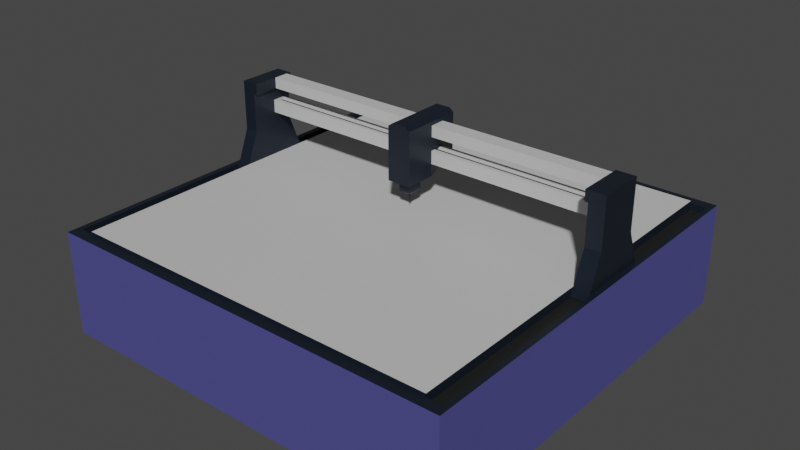 # Source: Cutter.blend  (saved by Blender 2.92.15; exported with 4.5.12 LTS)
import bpy
from mathutils import Matrix  # noqa: F401  (used for matrix-valued properties, if any)

bpy.ops.wm.read_factory_settings(use_empty=True)
scene = bpy.context.scene
scene.name = 'Scene'

# ---- collections
col_collection = bpy.data.collections.new('Collection'); scene.collection.children.link(col_collection)

# ---- materials (node trees are filled in below, after node groups)
mat_base_material = bpy.data.materials.new('Base_material')
mat_base_material.alpha_threshold = 0.0
mat_base_material.use_transparent_shadow = False
mat_base_material.line_color = (0.0, 0.0, 0.0, 1.0)
mat_accent_material = bpy.data.materials.new('Accent_material')
mat_accent_material.use_transparent_shadow = False
mat_mechanical_silver = bpy.data.materials.new('Mechanical_silver')
mat_mechanical_silver.use_transparent_shadow = False
mat_mechanical_black = bpy.data.materials.new('Mechanical_black')
mat_mechanical_black.use_transparent_shadow = False

# ---- material node trees
mat_base_material.use_nodes = True; mat_base_material.node_tree.nodes.clear()
_N = mat_base_material.node_tree.nodes; _L = mat_base_material.node_tree.links
n0 = _N.new('ShaderNodeBsdfPrincipled'); n0.name = 'Principled BSDF'; n0.location = (106, 458)
n0.distribution = 'GGX'
n0.subsurface_method = 'BURLEY'
n0.inputs[0].default_value = (0.01226, 0.01898, 0.03192, 1.0)
n0.inputs[1].default_value = 0.3545
n0.inputs[2].default_value = 0.4
n0.inputs[3].default_value = 1.45
n0.inputs[27].default_value = (0.0, 0.0, 0.0, 1.0)
n0.inputs[28].default_value = 1.0
n1 = _N.new('ShaderNodeOutputMaterial'); n1.name = 'Material Output'; n1.location = (626, 475)
_L.new(n0.outputs[0], n1.inputs[0])
n1.is_active_output = True
mat_accent_material.use_nodes = True; mat_accent_material.node_tree.nodes.clear()
_N = mat_accent_material.node_tree.nodes; _L = mat_accent_material.node_tree.links
n0 = _N.new('ShaderNodeBsdfPrincipled'); n0.name = 'Principled BSDF'; n0.location = (23, 414)
n0.distribution = 'GGX'
n0.subsurface_method = 'BURLEY'
n0.inputs[0].default_value = (0.07223, 0.07238, 0.2658, 1.0)
n0.inputs[3].default_value = 1.45
n0.inputs[27].default_value = (0.0, 0.0, 0.0, 1.0)
n0.inputs[28].default_value = 1.0
n1 = _N.new('ShaderNodeOutputMaterial'); n1.name = 'Material Output'; n1.location = (313, 414)
_L.new(n0.outputs[0], n1.inputs[0])
n1.is_active_output = True
mat_mechanical_silver.use_nodes = True; mat_mechanical_silver.node_tree.nodes.clear()
_N = mat_mechanical_silver.node_tree.nodes; _L = mat_mechanical_silver.node_tree.links
n0 = _N.new('ShaderNodeBsdfPrincipled'); n0.name = 'Principled BSDF'; n0.location = (10, 300)
n0.distribution = 'GGX'
n0.subsurface_method = 'BURLEY'
n0.inputs[0].default_value = (0.5736, 0.5736, 0.5736, 1.0)
n0.inputs[3].default_value = 1.45
n0.inputs[27].default_value = (0.0, 0.0, 0.0, 1.0)
n0.inputs[28].default_value = 1.0
n1 = _N.new('ShaderNodeOutputMaterial'); n1.name = 'Material Output'; n1.location = (300, 300)
_L.new(n0.outputs[0], n1.inputs[0])
n1.is_active_output = True
mat_mechanical_black.use_nodes = True; mat_mechanical_black.node_tree.nodes.clear()
_N = mat_mechanical_black.node_tree.nodes; _L = mat_mechanical_black.node_tree.links
n0 = _N.new('ShaderNodeBsdfPrincipled'); n0.name = 'Principled BSDF'; n0.location = (10, 300)
n0.distribution = 'GGX'
n0.subsurface_method = 'BURLEY'
n0.inputs[0].default_value = (0.01206, 0.01206, 0.01206, 1.0)
n0.inputs[3].default_value = 1.45
n0.inputs[27].default_value = (0.0, 0.0, 0.0, 1.0)
n0.inputs[28].default_value = 1.0
n1 = _N.new('ShaderNodeOutputMaterial'); n1.name = 'Material Output'; n1.location = (300, 300)
_L.new(n0.outputs[0], n1.inputs[0])
n1.is_active_output = True

# ---- world
world_world = bpy.data.worlds.new('World'); scene.world = world_world
world_world.use_nodes = True; world_world.node_tree.nodes.clear()
_N = world_world.node_tree.nodes; _L = world_world.node_tree.links
n0 = _N.new('ShaderNodeOutputWorld'); n0.name = 'World Output'; n0.location = (300, 300)
n1 = _N.new('ShaderNodeBackground'); n1.name = 'Background'; n1.location = (10, 300)
n1.inputs[0].default_value = (0.05088, 0.05088, 0.05088, 1.0)
_L.new(n1.outputs[0], n0.inputs[0])
n0.is_active_output = True
world_world.color = (0.05088, 0.05088, 0.05088)
world_world.use_sun_shadow = False
world_world.sun_shadow_jitter_overblur = 0.0

# ---- meshes
me_cube = bpy.data.meshes.new('Cube')
me_cube.from_pydata([(2.003, 2.003, 0.0), (2.003, 2.003, -1.0), (2.003, -2.003, 0.0), (2.003, -2.003, -1.0), (-2.003, 2.003, 0.0), (-2.003, 2.003, -1.0), (-2.003, -2.003, 0.0), (-2.003, -2.003, -1.0), (1.802, 2.003, -1.0), (1.802, -2.003, 0.0), (1.802, -2.003, -1.0), (1.802, 2.003, 0.0), (-1.812, 2.003, -1.0), (-1.812, -2.003, 0.0), (-1.812, -2.003, -1.0), (-1.812, 2.003, 0.0), (1.953, -2.003, -1.0), (1.953, 2.003, 0.0), (1.953, 2.003, -1.0), (1.953, -2.003, 0.0), (-1.946, 2.003, -1.0), (-1.946, -2.003, 0.0), (-1.946, -2.003, -1.0), (-1.946, 2.003, 0.0), (-2.003, 1.894, -1.0), (2.003, 1.894, 0.0), (-2.003, 1.894, 0.0), (2.003, 1.894, -1.0), (1.802, 1.894, -1.0), (1.802, 1.894, 0.0), (-1.812, 1.894, -1.0), (-1.812, 1.894, 0.0), (1.953, 1.894, 0.0), (1.953, 1.894, -1.0), (-1.946, 1.894, -1.0), (-1.946, 1.894, 0.0), (-2.003, -1.895, -1.0), (2.003, -1.895, 0.0), (1.802, -1.895, -1.0), (1.802, -1.895, 0.0), (-1.812, -1.895, -1.0), (-1.812, -1.895, 0.0), (1.953, -1.895, 0.0), (1.953, -1.895, -1.0), (-1.946, -1.895, -1.0), (-1.946, -1.895, 0.0), (-2.003, -1.895, 0.0), (2.003, -1.895, -1.0), (-1.946, 1.894, -0.06279), (-1.812, 1.894, -0.06279), (1.802, 1.894, -0.06279), (1.953, 1.894, -0.06279), (1.802, -1.895, -0.06279), (-1.812, -1.895, -0.06279), (1.953, -1.895, -0.06279), (-1.946, -1.895, -0.06279), (1.802, 0.644, -0.05582), (-1.812, 0.644, -0.05582), (1.953, 0.644, -0.05582), (-1.946, 0.644, -0.05582), (1.802, -0.1055, -0.05582), (-1.812, -0.1055, -0.05582), (1.953, -0.1055, -0.05582), (-1.946, -0.1055, -0.05582), (-1.946, 0.4941, 0.3221), (-1.812, 0.4941, 0.3221), (1.802, 0.4941, 0.3221), (1.953, 0.4941, 0.3221), (1.802, 0.04435, 0.3221), (-1.812, 0.04435, 0.3221), (1.953, 0.04435, 0.3221), (-1.946, 0.04435, 0.3221), (-1.946, 0.4941, 0.8035), (-1.812, 0.4941, 0.8035), (1.802, 0.4941, 0.8035), (1.953, 0.4941, 0.8035), (1.802, 0.04435, 0.8035), (-1.812, 0.04435, 0.8035), (1.953, 0.04435, 0.8035), (-1.946, 0.04435, 0.8035), (1.953, 0.4941, 0.6982), (1.953, 0.04435, 0.6982), (1.802, 0.04435, 0.6982), (1.802, 0.4941, 0.6982), (-1.946, 0.4941, 0.6982), (-1.812, 0.4941, 0.6982), (-1.946, 0.04435, 0.6982), (-1.812, 0.04435, 0.6982), (1.769, 0.4941, 0.8035), (1.769, 0.04435, 0.8035), (-1.779, 0.4941, 0.8035), (-1.779, 0.04435, 0.8035), (1.769, 0.04435, 0.6982), (1.769, 0.4941, 0.6982), (-1.779, 0.4941, 0.6982), (-1.779, 0.04435, 0.6982), (1.802, 0.4941, -0.05582), (1.802, 0.2443, -0.05582), (1.953, 0.4941, -0.05582), (1.953, 0.2443, -0.05582), (1.802, 0.4442, 0.3221), (1.802, 0.2943, 0.3221), (1.953, 0.4442, 0.3221), (1.953, 0.2943, 0.3221), (1.802, 0.4442, 0.8035), (1.802, 0.2943, 0.8035), (1.953, 0.4442, 0.8035), (1.953, 0.2943, 0.8035), (1.953, 0.4442, 0.6982), (1.953, 0.2943, 0.6982), (1.802, 0.2943, 0.6982), (1.802, 0.4442, 0.6982), (1.769, 0.4442, 0.8035), (1.769, 0.2943, 0.8035), (1.769, 0.2943, 0.6982), (1.769, 0.4442, 0.6982), (-1.812, 0.4941, -0.05582), (-1.812, 0.2443, -0.05582), (-1.946, 0.4941, -0.05582), (-1.946, 0.2443, -0.05582), (-1.812, 0.4442, 0.3221), (-1.812, 0.2943, 0.3221), (-1.946, 0.4442, 0.3221), (-1.946, 0.2943, 0.3221), (-1.812, 0.4442, 0.8035), (-1.812, 0.2943, 0.8035), (-1.946, 0.4442, 0.8035), (-1.946, 0.2943, 0.8035), (-1.812, 0.4442, 0.6982), (-1.812, 0.2943, 0.6982), (-1.946, 0.2943, 0.6982), (-1.946, 0.4442, 0.6982), (-1.779, 0.4442, 0.8035), (-1.779, 0.2943, 0.8035), (-1.779, 0.4442, 0.6982), (-1.779, 0.2943, 0.6982), (-0.07405, 0.5896, 0.8729), (-0.03953, 0.5423, 0.3348), (-0.07405, -0.01043, 0.8729), (-0.1201, -0.01043, 0.3348), (-1.812, 0.4941, 0.5729), (-1.812, 0.4941, 0.4475), (-1.812, 0.04435, 0.5729), (-1.812, 0.04435, 0.4475), (-1.946, 0.4941, 0.4475), (-1.946, 0.4941, 0.5729), (-1.946, 0.04435, 0.4475), (-1.946, 0.04435, 0.5729), (-1.946, 0.4442, 0.4475), (-1.946, 0.4442, 0.5729), (-1.946, 0.2943, 0.4475), (-1.946, 0.2943, 0.5729), (-1.812, 0.2943, 0.4475), (-1.812, 0.2943, 0.5729), (-1.812, 0.4442, 0.4475), (-1.812, 0.4442, 0.5729), (1.953, 0.04435, 0.5729), (1.953, 0.04435, 0.4475), (1.802, 0.4941, 0.5729), (1.802, 0.4941, 0.4475), (1.953, 0.4941, 0.4475), (1.953, 0.4941, 0.5729), (1.802, 0.04435, 0.4475), (1.802, 0.04435, 0.5729), (1.802, 0.4442, 0.4475), (1.802, 0.4442, 0.5729), (1.802, 0.2943, 0.4475), (1.802, 0.2943, 0.5729), (1.953, 0.2943, 0.4475), (1.953, 0.2943, 0.5729), (1.953, 0.4442, 0.4475), (1.953, 0.4442, 0.5729), (0.1101, -0.01043, 0.3348), (0.06403, -0.01043, 0.8729), (0.02951, 0.5423, 0.3348), (0.06403, 0.5896, 0.8729), (0.1101, 0.2896, 0.3348), (-0.07405, 0.2896, 0.8729), (-0.1201, 0.2896, 0.3348), (0.06403, 0.2896, 0.8729), (0.1101, 0.5896, 0.6944), (0.1101, 0.5896, 0.5744), (-0.1201, 0.5896, 0.6944), (-0.1201, 0.5896, 0.5744), (-0.1201, -0.01043, 0.5744), (-0.1201, -0.01043, 0.6944), (0.1101, -0.01043, 0.6944), (0.1101, -0.01043, 0.5744), (0.1101, 0.2896, 0.6944), (0.1101, 0.2896, 0.5744), (-0.1201, 0.2896, 0.6944), (-0.1201, 0.2896, 0.5744), (-0.1201, -0.01043, 0.8075), (0.1101, 0.5896, 0.8075), (-0.1201, 0.5896, 0.8075), (0.1101, -0.01043, 0.8075), (0.1101, 0.2896, 0.8075), (-0.1201, 0.2896, 0.8075), (0.1101, 0.5896, 0.4387), (-0.1201, 0.5896, 0.4387), (0.1101, -0.01043, 0.4387), (0.1101, 0.2896, 0.4387), (-0.1201, 0.2896, 0.4387), (-0.1201, -0.01043, 0.4387), (-0.07405, 0.4696, 0.8729), (0.06403, 0.4696, 0.8729), (0.1101, 0.455, 0.8075), (-0.1201, 0.455, 0.8075), (0.1101, 0.4546, 0.5744), (0.1101, 0.4546, 0.6944), (-0.1201, 0.4546, 0.5744), (-0.1201, 0.4546, 0.6944), (0.02951, 0.5018, 0.3348), (-0.03953, 0.5018, 0.3348), (-0.1201, 0.4546, 0.4387), (0.1101, 0.4546, 0.4387), (-1.79, 0.4034, 0.5729), (-1.79, 0.335, 0.5729), (1.78, 0.335, 0.5729), (1.78, 0.4034, 0.5729), (-1.794, 0.3998, 0.5479), (-1.794, 0.3314, 0.5479), (1.776, 0.3314, 0.5479), (1.776, 0.3998, 0.5479), (-0.06214, 0.214, 0.6531), (-0.06214, 0.06509, 0.6531), (0.05212, 0.06509, 0.6531), (0.05498, 0.2178, 0.3048), (-0.06214, 0.214, 0.2297), (-0.06214, 0.06509, 0.2297), (0.05212, 0.06509, 0.2297), (0.05212, 0.214, 0.2297), (-0.009665, 0.1456, 0.1832), (-0.009665, 0.1335, 0.1832), (-0.000349, 0.1335, 0.1832), (-0.000349, 0.1456, 0.1832), (-0.009665, 0.1456, 0.1429), (-0.009665, 0.1335, 0.1429), (-0.000349, 0.1335, 0.1429), (-0.000349, 0.1456, 0.1429), (-0.006973, 0.1421, 0.126), (-0.006973, 0.137, 0.126), (-0.00304, 0.137, 0.126), (-0.00304, 0.1421, 0.126), (-0.1201, -0.01043, 0.8402), (0.1101, 0.5896, 0.8402), (-0.1201, 0.5896, 0.8402), (0.1101, -0.01043, 0.8402), (0.1101, 0.2896, 0.8402), (-0.1201, 0.2896, 0.8402), (0.1101, 0.4623, 0.8402), (-0.1201, 0.4623, 0.8402), (-1.812, 1.894, 0.02436), (1.802, 1.894, 0.02436), (1.802, -1.895, 0.02436), (-1.812, -1.895, 0.02436), (-0.065, 0.2178, 0.3048), (-0.065, 0.06137, 0.3048), (0.05498, 0.06137, 0.3048), (0.05212, 0.214, 0.6531)], [], [(45, 46, 6, 21), (22, 21, 6, 7), (24, 26, 4, 5), (43, 47, 3, 16), (47, 37, 2, 3), (18, 17, 0, 1), (12, 15, 11, 8), (40, 38, 10, 14), (16, 19, 9, 10), (42, 39, 9, 19), (44, 40, 14, 22), (20, 23, 15, 12), (10, 9, 13, 14), (39, 41, 13, 9), (37, 42, 19, 2), (3, 2, 19, 16), (8, 11, 17, 18), (38, 43, 16, 10), (5, 4, 23, 20), (36, 44, 22, 7), (14, 13, 21, 22), (41, 45, 21, 13), (15, 23, 35, 31), (5, 20, 34, 24), (8, 18, 33, 28), (0, 17, 32, 25), (11, 15, 31, 29), (20, 12, 30, 34), (17, 11, 29, 32), (12, 8, 28, 30), (1, 0, 25, 27), (18, 1, 27, 33), (36, 46, 26, 24), (23, 4, 26, 35), (7, 6, 46, 36), (35, 45, 55, 48), (24, 34, 44, 36), (28, 33, 43, 38), (25, 32, 42, 37), (41, 39, 254, 255), (34, 30, 40, 44), (45, 41, 53, 55), (30, 28, 38, 40), (27, 25, 37, 47), (33, 27, 47, 43), (35, 26, 46, 45), (49, 48, 55, 53), (51, 50, 52, 54), (32, 29, 50, 51), (41, 31, 49, 53), (29, 39, 52, 50), (31, 35, 48, 49), (39, 42, 54, 52), (42, 32, 51, 54), (117, 61, 63, 119), (99, 62, 60, 97), (74, 83, 93, 88), (108, 80, 75, 106), (58, 56, 66, 67), (63, 61, 69, 71), (98, 58, 67, 102), (97, 60, 68, 101), (57, 59, 64, 65), (60, 62, 70, 68), (119, 63, 71, 123), (116, 57, 65, 120), (125, 127, 79, 77), (107, 105, 76, 78), (85, 84, 72, 73), (82, 81, 78, 76), (130, 86, 79, 127), (82, 76, 89, 92), (80, 83, 74, 75), (86, 87, 77, 79), (161, 158, 83, 80), (163, 156, 81, 82), (171, 161, 80, 108), (167, 163, 82, 110), (147, 142, 87, 86), (155, 140, 85, 128), (151, 147, 86, 130), (140, 145, 84, 85), (114, 92, 89, 113), (134, 94, 90, 132), (104, 74, 88, 112), (128, 85, 94, 134), (77, 87, 95, 91), (85, 73, 90, 94), (125, 77, 91, 133), (110, 82, 92, 114), (83, 111, 115, 93), (111, 110, 114, 115), (76, 105, 113, 89), (105, 104, 112, 113), (93, 115, 112, 88), (134, 132, 112, 115), (158, 165, 111, 83), (165, 167, 110, 111), (156, 169, 109, 81), (169, 171, 108, 109), (75, 74, 104, 106), (106, 104, 105, 107), (56, 96, 100, 66), (96, 97, 101, 100), (62, 99, 103, 70), (99, 98, 102, 103), (81, 109, 107, 78), (109, 108, 106, 107), (58, 98, 96, 56), (98, 99, 97, 96), (73, 124, 132, 90), (124, 125, 133, 132), (87, 129, 135, 95), (129, 128, 134, 135), (95, 135, 133, 91), (115, 114, 135, 134), (145, 149, 131, 84), (149, 151, 130, 131), (142, 153, 129, 87), (153, 155, 128, 129), (84, 131, 126, 72), (131, 130, 127, 126), (73, 72, 126, 124), (124, 126, 127, 125), (61, 117, 121, 69), (117, 116, 120, 121), (59, 118, 122, 64), (118, 119, 123, 122), (57, 116, 118, 59), (116, 117, 119, 118), (178, 176, 227, 256), (114, 113, 133, 135), (251, 204, 136, 246), (246, 136, 175, 245), (248, 179, 173, 247), (247, 173, 138, 244), (121, 120, 154, 152), (153, 152, 166, 167), (69, 121, 152, 143), (143, 152, 153, 142), (122, 123, 150, 148), (148, 150, 151, 149), (64, 122, 148, 144), (144, 148, 149, 145), (65, 64, 144, 141), (141, 144, 145, 140), (123, 71, 146, 150), (150, 146, 147, 151), (120, 65, 141, 154), (154, 141, 140, 155), (71, 69, 143, 146), (146, 143, 142, 147), (103, 102, 170, 168), (168, 170, 171, 169), (70, 103, 168, 157), (157, 168, 169, 156), (100, 101, 166, 164), (167, 165, 219, 218), (66, 100, 164, 159), (159, 164, 165, 158), (101, 68, 162, 166), (166, 162, 163, 167), (102, 67, 160, 170), (170, 160, 161, 171), (68, 70, 157, 162), (162, 157, 156, 163), (67, 66, 159, 160), (160, 159, 158, 161), (154, 164, 166, 152), (155, 165, 164, 154), (132, 133, 113, 112), (179, 177, 138, 173), (205, 204, 177, 179), (250, 205, 179, 248), (244, 138, 177, 249), (213, 212, 176, 178), (203, 184, 191, 202), (184, 185, 190, 191), (206, 207, 211, 209), (208, 209, 188, 189), (200, 187, 184, 203), (187, 186, 185, 184), (201, 189, 187, 200), (189, 188, 186, 187), (202, 191, 189, 201), (183, 182, 180, 181), (206, 209, 180, 193), (210, 211, 182, 183), (185, 192, 197, 190), (209, 211, 190, 188), (186, 195, 192, 185), (188, 196, 195, 186), (188, 190, 197, 196), (206, 196, 197, 207), (213, 214, 199, 137), (137, 199, 198, 174), (176, 201, 200, 172), (172, 200, 203, 139), (212, 215, 201, 176), (139, 203, 202, 178), (180, 182, 194, 193), (245, 175, 205, 250), (175, 136, 204, 205), (249, 177, 204, 251), (182, 211, 207, 194), (191, 190, 211, 210), (189, 191, 210, 208), (181, 180, 209, 208), (174, 198, 215, 212), (178, 202, 214, 213), (201, 215, 214, 202), (137, 174, 212, 213), (183, 199, 214, 210), (181, 198, 199, 183), (208, 215, 198, 181), (210, 214, 215, 208), (217, 218, 222, 221), (165, 155, 216, 219), (153, 167, 218, 217), (155, 153, 217, 216), (220, 221, 222, 223), (218, 219, 223, 222), (219, 216, 220, 223), (216, 217, 221, 220), (259, 226, 230, 231), (139, 178, 256, 257), (176, 172, 258, 227), (172, 139, 257, 258), (228, 231, 235, 232), (225, 224, 228, 229), (224, 259, 231, 228), (226, 225, 229, 230), (235, 234, 238, 239), (230, 229, 233, 234), (231, 230, 234, 235), (229, 228, 232, 233), (237, 236, 240, 241), (233, 232, 236, 237), (232, 235, 239, 236), (234, 233, 237, 238), (240, 243, 242, 241), (236, 239, 243, 240), (238, 237, 241, 242), (239, 238, 242, 243), (197, 249, 251, 207), (193, 245, 250, 206), (192, 244, 249, 197), (206, 250, 248, 196), (195, 247, 244, 192), (196, 248, 247, 195), (194, 246, 245, 193), (207, 251, 246, 194), (253, 252, 255, 254), (31, 41, 255, 252), (29, 31, 252, 253), (39, 29, 253, 254), (226, 259, 224, 225), (256, 227, 258, 257)])
me_cube.polygons.foreach_set('material_index', [0, 1, 1, 0, 1, 1, 1, 0, 1, 0, 0, 1, 1, 0, 0, 1, 1, 0, 1, 0, 1, 0, 0, 0, 0, 0, 0, 0, 0, 0, 1, 0, 1, 0, 1, 0, 0, 0, 0, 0, 0, 0, 0, 1, 0, 0, 3, 3, 0, 0, 0, 0, 0, 0, 0, 0, 0, 0, 0, 0, 0, 0, 0, 0, 0, 0, 0, 0, 0, 0, 0, 0, 0, 0, 0, 0, 0, 0, 0, 0, 0, 0, 0, 0, 0, 0, 0, 0, 0, 0, 0, 0, 0, 0, 0, 2, 0, 0, 0, 0, 0, 0, 0, 0, 0, 0, 0, 0, 0, 0, 0, 0, 0, 0, 0, 2, 0, 0, 0, 0, 0, 0, 0, 0, 0, 0, 0, 0, 0, 0, 0, 2, 0, 0, 0, 0, 0, 2, 0, 0, 0, 0, 0, 0, 0, 0, 0, 0, 0, 0, 0, 0, 0, 0, 0, 0, 0, 2, 0, 0, 0, 0, 0, 0, 0, 0, 0, 0, 2, 2, 2, 0, 0, 0, 0, 0, 0, 0, 0, 0, 0, 0, 0, 0, 0, 0, 0, 0, 0, 0, 0, 0, 0, 0, 0, 0, 0, 0, 0, 0, 0, 0, 0, 0, 0, 0, 0, 0, 0, 0, 0, 0, 0, 0, 0, 0, 2, 2, 2, 2, 3, 2, 2, 2, 0, 0, 0, 0, 0, 0, 0, 0, 0, 0, 0, 0, 0, 0, 0, 0, 0, 0, 0, 0, 0, 0, 0, 0, 0, 0, 0, 0, 2, 0, 0, 0, 0, 0])
_uv = me_cube.uv_layers.new(name='UVMap')
_uv.uv.foreach_set('vector', [0.8714, 0.7371, 0.875, 0.7371, 0.875, 0.75, 0.8714, 0.75, 0.375, 0.9964, 0.625, 0.9964, 0.625, 1.0, 0.375, 1.0, 0.375, 0.2432, 0.625, 0.2432, 0.625, 0.25, 0.375, 0.25, 0.3719, 0.7371, 0.375, 0.7371, 0.375, 0.75, 0.3719, 0.75, 0.375, 0.7371, 0.625, 0.7371, 0.625, 0.75, 0.375, 0.75, 0.375, 0.4969, 0.625, 0.4969, 0.625, 0.5, 0.375, 0.5, 0.375, 0.2619, 0.625, 0.2619, 0.625, 0.4875, 0.375, 0.4875, 0.1369, 0.7371, 0.3625, 0.7371, 0.3625, 0.75, 0.1369, 0.75, 0.375, 0.7531, 0.625, 0.7531, 0.625, 0.7625, 0.375, 0.7625, 0.6281, 0.7371, 0.6375, 0.7371, 0.6375, 0.75, 0.6281, 0.75, 0.1286, 0.7371, 0.1369, 0.7371, 0.1369, 0.75, 0.1286, 0.75, 0.375, 0.2536, 0.625, 0.2536, 0.625, 0.2619, 0.375, 0.2619, 0.375, 0.7625, 0.625, 0.7625, 0.625, 0.9881, 0.375, 0.9881, 0.6375, 0.7371, 0.8631, 0.7371, 0.8631, 0.75, 0.6375, 0.75, 0.625, 0.7371, 0.6281, 0.7371, 0.6281, 0.75, 0.625, 0.75, 0.375, 0.75, 0.625, 0.75, 0.625, 0.7531, 0.375, 0.7531, 0.375, 0.4875, 0.625, 0.4875, 0.625, 0.4969, 0.375, 0.4969, 0.3625, 0.7371, 0.3719, 0.7371, 0.3719, 0.75, 0.3625, 0.75, 0.375, 0.25, 0.625, 0.25, 0.625, 0.2536, 0.375, 0.2536, 0.125, 0.7371, 0.1286, 0.7371, 0.1286, 0.75, 0.125, 0.75, 0.375, 0.9881, 0.625, 0.9881, 0.625, 0.9964, 0.375, 0.9964, 0.8631, 0.7371, 0.8714, 0.7371, 0.8714, 0.75, 0.8631, 0.75, 0.8631, 0.5, 0.8714, 0.5, 0.8714, 0.5068, 0.8631, 0.5068, 0.125, 0.5, 0.1286, 0.5, 0.1286, 0.5068, 0.125, 0.5068, 0.3625, 0.5, 0.3719, 0.5, 0.3719, 0.5068, 0.3625, 0.5068, 0.625, 0.5, 0.6281, 0.5, 0.6281, 0.5068, 0.625, 0.5068, 0.6375, 0.5, 0.8631, 0.5, 0.8631, 0.5068, 0.6375, 0.5068, 0.1286, 0.5, 0.1369, 0.5, 0.1369, 0.5068, 0.1286, 0.5068, 0.6281, 0.5, 0.6375, 0.5, 0.6375, 0.5068, 0.6281, 0.5068, 0.1369, 0.5, 0.3625, 0.5, 0.3625, 0.5068, 0.1369, 0.5068, 0.375, 0.5, 0.625, 0.5, 0.625, 0.5068, 0.375, 0.5068, 0.3719, 0.5, 0.375, 0.5, 0.375, 0.5068, 0.3719, 0.5068, 0.375, 0.01287, 0.625, 0.01287, 0.625, 0.2432, 0.375, 0.2432, 0.8714, 0.5, 0.875, 0.5, 0.875, 0.5068, 0.8714, 0.5068, 0.375, 0.0, 0.625, 0.0, 0.625, 0.01287, 0.375, 0.01287, 0.8714, 0.5068, 0.8714, 0.7371, 0.8714, 0.7371, 0.8714, 0.5068, 0.125, 0.5068, 0.1286, 0.5068, 0.1286, 0.7371, 0.125, 0.7371, 0.3625, 0.5068, 0.3719, 0.5068, 0.3719, 0.7371, 0.3625, 0.7371, 0.625, 0.5068, 0.6281, 0.5068, 0.6281, 0.7371, 0.625, 0.7371, 0.8631, 0.7371, 0.6375, 0.7371, 0.6375, 0.7371, 0.8631, 0.7371, 0.1286, 0.5068, 0.1369, 0.5068, 0.1369, 0.7371, 0.1286, 0.7371, 0.8714, 0.7371, 0.8631, 0.7371, 0.8631, 0.7371, 0.8714, 0.7371, 0.1369, 0.5068, 0.3625, 0.5068, 0.3625, 0.7371, 0.1369, 0.7371, 0.375, 0.5068, 0.625, 0.5068, 0.625, 0.7371, 0.375, 0.7371, 0.3719, 0.5068, 0.375, 0.5068, 0.375, 0.7371, 0.3719, 0.7371, 0.8714, 0.5068, 0.875, 0.5068, 0.875, 0.7371, 0.8714, 0.7371, 0.8631, 0.5068, 0.8714, 0.5068, 0.8714, 0.7371, 0.8631, 0.7371, 0.6281, 0.5068, 0.6375, 0.5068, 0.6375, 0.7371, 0.6281, 0.7371, 0.6281, 0.5068, 0.6375, 0.5068, 0.6375, 0.5068, 0.6281, 0.5068, 0.8631, 0.7371, 0.8631, 0.5068, 0.8631, 0.5068, 0.8631, 0.7371, 0.6375, 0.5068, 0.6375, 0.7371, 0.6375, 0.7371, 0.6375, 0.5068, 0.8631, 0.5068, 0.8714, 0.5068, 0.8714, 0.5068, 0.8631, 0.5068, 0.6375, 0.7371, 0.6281, 0.7371, 0.6281, 0.7371, 0.6375, 0.7371, 0.6281, 0.7371, 0.6281, 0.5068, 0.6281, 0.5068, 0.6281, 0.7371, 0.8631, 0.5045, 0.8631, 0.5068, 0.8714, 0.5068, 0.8714, 0.5045, 0.6281, 0.5045, 0.6281, 0.5068, 0.6375, 0.5068, 0.6375, 0.5045, 0.6375, 0.5, 0.6375, 0.5, 0.6375, 0.5, 0.6375, 0.5, 0.6281, 0.5023, 0.6281, 0.5, 0.6281, 0.5, 0.6281, 0.5023, 0.6281, 0.5, 0.6375, 0.5, 0.6375, 0.5, 0.6281, 0.5, 0.8714, 0.5068, 0.8631, 0.5068, 0.8631, 0.5068, 0.8714, 0.5068, 0.6281, 0.5023, 0.6281, 0.5, 0.6281, 0.5, 0.6281, 0.5023, 0.6375, 0.5045, 0.6375, 0.5068, 0.6375, 0.5068, 0.6375, 0.5045, 0.8631, 0.5, 0.8714, 0.5, 0.8714, 0.5, 0.8631, 0.5, 0.6375, 0.5068, 0.6281, 0.5068, 0.6281, 0.5068, 0.6375, 0.5068, 0.8714, 0.5045, 0.8714, 0.5068, 0.8714, 0.5068, 0.8714, 0.5045, 0.8631, 0.5023, 0.8631, 0.5, 0.8631, 0.5, 0.8631, 0.5023, 0.8631, 0.5045, 0.8714, 0.5045, 0.8714, 0.5068, 0.8631, 0.5068, 0.6281, 0.5045, 0.6375, 0.5045, 0.6375, 0.5068, 0.6281, 0.5068, 0.8631, 0.5, 0.8714, 0.5, 0.8714, 0.5, 0.8631, 0.5, 0.6375, 0.5068, 0.6281, 0.5068, 0.6281, 0.5068, 0.6375, 0.5068, 0.8714, 0.5045, 0.8714, 0.5068, 0.8714, 0.5068, 0.8714, 0.5045, 0.6375, 0.5068, 0.6375, 0.5068, 0.6375, 0.5068, 0.6375, 0.5068, 0.6281, 0.5, 0.6375, 0.5, 0.6375, 0.5, 0.6281, 0.5, 0.8714, 0.5068, 0.8631, 0.5068, 0.8631, 0.5068, 0.8714, 0.5068, 0.6281, 0.5, 0.6375, 0.5, 0.6375, 0.5, 0.6281, 0.5, 0.6375, 0.5068, 0.6281, 0.5068, 0.6281, 0.5068, 0.6375, 0.5068, 0.6281, 0.5023, 0.6281, 0.5, 0.6281, 0.5, 0.6281, 0.5023, 0.6375, 0.5045, 0.6375, 0.5068, 0.6375, 0.5068, 0.6375, 0.5045, 0.8714, 0.5068, 0.8631, 0.5068, 0.8631, 0.5068, 0.8714, 0.5068, 0.8631, 0.5023, 0.8631, 0.5, 0.8631, 0.5, 0.8631, 0.5023, 0.8714, 0.5045, 0.8714, 0.5068, 0.8714, 0.5068, 0.8714, 0.5045, 0.8631, 0.5, 0.8714, 0.5, 0.8714, 0.5, 0.8631, 0.5, 0.6375, 0.5045, 0.6375, 0.5068, 0.6375, 0.5068, 0.6375, 0.5045, 0.8631, 0.5023, 0.8631, 0.5, 0.8631, 0.5, 0.8631, 0.5023, 0.6375, 0.5023, 0.6375, 0.5, 0.6375, 0.5, 0.6375, 0.5023, 0.8631, 0.5023, 0.8631, 0.5, 0.8631, 0.5, 0.8631, 0.5023, 0.8631, 0.5068, 0.8631, 0.5068, 0.8631, 0.5068, 0.8631, 0.5068, 0.8631, 0.5, 0.8631, 0.5, 0.8631, 0.5, 0.8631, 0.5, 0.8631, 0.5045, 0.8631, 0.5068, 0.8631, 0.5068, 0.8631, 0.5045, 0.6375, 0.5045, 0.6375, 0.5068, 0.6375, 0.5068, 0.6375, 0.5045, 0.6375, 0.5, 0.6375, 0.5023, 0.6375, 0.5023, 0.6375, 0.5, 0.6375, 0.5023, 0.6375, 0.5045, 0.6375, 0.5045, 0.6375, 0.5023, 0.6375, 0.5068, 0.6375, 0.5045, 0.6375, 0.5045, 0.6375, 0.5068, 0.6375, 0.5045, 0.6375, 0.5023, 0.6375, 0.5023, 0.6375, 0.5045, 0.6375, 0.5, 0.6375, 0.5023, 0.6375, 0.5023, 0.6375, 0.5, 0.8631, 0.5023, 0.8631, 0.5023, 0.6375, 0.5023, 0.6375, 0.5023, 0.6375, 0.5, 0.6375, 0.5023, 0.6375, 0.5023, 0.6375, 0.5, 0.6375, 0.5023, 0.6375, 0.5045, 0.6375, 0.5045, 0.6375, 0.5023, 0.6281, 0.5068, 0.6281, 0.5045, 0.6281, 0.5045, 0.6281, 0.5068, 0.6281, 0.5045, 0.6281, 0.5023, 0.6281, 0.5023, 0.6281, 0.5045, 0.6281, 0.5, 0.6375, 0.5, 0.6375, 0.5023, 0.6281, 0.5023, 0.6281, 0.5023, 0.6375, 0.5023, 0.6375, 0.5045, 0.6281, 0.5045, 0.6375, 0.5, 0.6375, 0.5023, 0.6375, 0.5023, 0.6375, 0.5, 0.6375, 0.5023, 0.6375, 0.5045, 0.6375, 0.5045, 0.6375, 0.5023, 0.6281, 0.5068, 0.6281, 0.5045, 0.6281, 0.5045, 0.6281, 0.5068, 0.6281, 0.5045, 0.6281, 0.5023, 0.6281, 0.5023, 0.6281, 0.5045, 0.6281, 0.5068, 0.6281, 0.5045, 0.6281, 0.5045, 0.6281, 0.5068, 0.6281, 0.5045, 0.6281, 0.5023, 0.6281, 0.5023, 0.6281, 0.5045, 0.6281, 0.5, 0.6281, 0.5023, 0.6375, 0.5023, 0.6375, 0.5, 0.6281, 0.5023, 0.6281, 0.5045, 0.6375, 0.5045, 0.6375, 0.5023, 0.8631, 0.5, 0.8631, 0.5023, 0.8631, 0.5023, 0.8631, 0.5, 0.8631, 0.5023, 0.8631, 0.5045, 0.8631, 0.5045, 0.8631, 0.5023, 0.8631, 0.5068, 0.8631, 0.5045, 0.8631, 0.5045, 0.8631, 0.5068, 0.8631, 0.5045, 0.8631, 0.5023, 0.8631, 0.5023, 0.8631, 0.5045, 0.8631, 0.5068, 0.8631, 0.5045, 0.8631, 0.5045, 0.8631, 0.5068, 0.6375, 0.5023, 0.6375, 0.5045, 0.8631, 0.5045, 0.8631, 0.5023, 0.8714, 0.5, 0.8714, 0.5023, 0.8714, 0.5023, 0.8714, 0.5, 0.8714, 0.5023, 0.8714, 0.5045, 0.8714, 0.5045, 0.8714, 0.5023, 0.8631, 0.5068, 0.8631, 0.5045, 0.8631, 0.5045, 0.8631, 0.5068, 0.8631, 0.5045, 0.8631, 0.5023, 0.8631, 0.5023, 0.8631, 0.5045, 0.8714, 0.5, 0.8714, 0.5023, 0.8714, 0.5023, 0.8714, 0.5, 0.8714, 0.5023, 0.8714, 0.5045, 0.8714, 0.5045, 0.8714, 0.5023, 0.8631, 0.5, 0.8714, 0.5, 0.8714, 0.5023, 0.8631, 0.5023, 0.8631, 0.5023, 0.8714, 0.5023, 0.8714, 0.5045, 0.8631, 0.5045, 0.8631, 0.5068, 0.8631, 0.5045, 0.8631, 0.5045, 0.8631, 0.5068, 0.8631, 0.5045, 0.8631, 0.5023, 0.8631, 0.5023, 0.8631, 0.5045, 0.8714, 0.5, 0.8714, 0.5023, 0.8714, 0.5023, 0.8714, 0.5, 0.8714, 0.5023, 0.8714, 0.5045, 0.8714, 0.5045, 0.8714, 0.5023, 0.8631, 0.5, 0.8631, 0.5023, 0.8714, 0.5023, 0.8714, 0.5, 0.8631, 0.5023, 0.8631, 0.5045, 0.8714, 0.5045, 0.8714, 0.5023, 0.375, 0.125, 0.625, 0.125, 0.625, 0.125, 0.375, 0.125, 0.6375, 0.5045, 0.6375, 0.5045, 0.8631, 0.5045, 0.8631, 0.5045, 0.6097, 0.45, 0.625, 0.45, 0.625, 0.5, 0.6097, 0.5, 0.6097, 0.5, 0.625, 0.5, 0.625, 0.75, 0.6097, 0.75, 0.6097, 0.875, 0.625, 0.875, 0.625, 1.0, 0.6097, 1.0, 0.3597, 0.5, 0.375, 0.5, 0.375, 0.75, 0.3597, 0.75, 0.8631, 0.5045, 0.8631, 0.5023, 0.8631, 0.5023, 0.8631, 0.5045, 0.8631, 0.5045, 0.8631, 0.5045, 0.6375, 0.5045, 0.6375, 0.5045, 0.8631, 0.5068, 0.8631, 0.5045, 0.8631, 0.5045, 0.8631, 0.5068, 0.8631, 0.5068, 0.8631, 0.5045, 0.8631, 0.5045, 0.8631, 0.5068, 0.8714, 0.5023, 0.8714, 0.5045, 0.8714, 0.5045, 0.8714, 0.5023, 0.8714, 0.5023, 0.8714, 0.5045, 0.8714, 0.5045, 0.8714, 0.5023, 0.8714, 0.5, 0.8714, 0.5023, 0.8714, 0.5023, 0.8714, 0.5, 0.8714, 0.5, 0.8714, 0.5023, 0.8714, 0.5023, 0.8714, 0.5, 0.8631, 0.5, 0.8714, 0.5, 0.8714, 0.5, 0.8631, 0.5, 0.8631, 0.5, 0.8714, 0.5, 0.8714, 0.5, 0.8631, 0.5, 0.8714, 0.5045, 0.8714, 0.5068, 0.8714, 0.5068, 0.8714, 0.5045, 0.8714, 0.5045, 0.8714, 0.5068, 0.8714, 0.5068, 0.8714, 0.5045, 0.8631, 0.5023, 0.8631, 0.5, 0.8631, 0.5, 0.8631, 0.5023, 0.8631, 0.5023, 0.8631, 0.5, 0.8631, 0.5, 0.8631, 0.5023, 0.8714, 0.5068, 0.8631, 0.5068, 0.8631, 0.5068, 0.8714, 0.5068, 0.8714, 0.5068, 0.8631, 0.5068, 0.8631, 0.5068, 0.8714, 0.5068, 0.6281, 0.5045, 0.6281, 0.5023, 0.6281, 0.5023, 0.6281, 0.5045, 0.6281, 0.5045, 0.6281, 0.5023, 0.6281, 0.5023, 0.6281, 0.5045, 0.6281, 0.5068, 0.6281, 0.5045, 0.6281, 0.5045, 0.6281, 0.5068, 0.6281, 0.5068, 0.6281, 0.5045, 0.6281, 0.5045, 0.6281, 0.5068, 0.6375, 0.5023, 0.6375, 0.5045, 0.6375, 0.5045, 0.6375, 0.5023, 0.6375, 0.5045, 0.6375, 0.5023, 0.6375, 0.5023, 0.6375, 0.5045, 0.6375, 0.5, 0.6375, 0.5023, 0.6375, 0.5023, 0.6375, 0.5, 0.6375, 0.5, 0.6375, 0.5023, 0.6375, 0.5023, 0.6375, 0.5, 0.6375, 0.5045, 0.6375, 0.5068, 0.6375, 0.5068, 0.6375, 0.5045, 0.6375, 0.5045, 0.6375, 0.5068, 0.6375, 0.5068, 0.6375, 0.5045, 0.6281, 0.5023, 0.6281, 0.5, 0.6281, 0.5, 0.6281, 0.5023, 0.6281, 0.5023, 0.6281, 0.5, 0.6281, 0.5, 0.6281, 0.5023, 0.6375, 0.5068, 0.6281, 0.5068, 0.6281, 0.5068, 0.6375, 0.5068, 0.6375, 0.5068, 0.6281, 0.5068, 0.6281, 0.5068, 0.6375, 0.5068, 0.6281, 0.5, 0.6375, 0.5, 0.6375, 0.5, 0.6281, 0.5, 0.6281, 0.5, 0.6375, 0.5, 0.6375, 0.5, 0.6281, 0.5, 0.8631, 0.5023, 0.6375, 0.5023, 0.6375, 0.5045, 0.8631, 0.5045, 0.8631, 0.5023, 0.6375, 0.5023, 0.6375, 0.5023, 0.8631, 0.5023, 0.8631, 0.5023, 0.8631, 0.5045, 0.6375, 0.5045, 0.6375, 0.5023, 0.625, 0.625, 0.875, 0.625, 0.875, 0.75, 0.625, 0.75, 0.625, 0.55, 0.875, 0.55, 0.875, 0.625, 0.625, 0.625, 0.6097, 0.8, 0.625, 0.8, 0.625, 0.875, 0.6097, 0.875, 0.6097, 0.25, 0.625, 0.25, 0.625, 0.375, 0.6097, 0.375, 0.375, 0.05625, 0.625, 0.05625, 0.625, 0.125, 0.375, 0.125, 0.4208, 0.25, 0.4583, 0.25, 0.4583, 0.375, 0.4208, 0.375, 0.4583, 0.25, 0.5417, 0.25, 0.5417, 0.375, 0.4583, 0.375, 0.5945, 0.8, 0.5945, 0.45, 0.5417, 0.4437, 0.5417, 0.8062, 0.4583, 0.8062, 0.5417, 0.8062, 0.5417, 0.875, 0.4583, 0.875, 0.1708, 0.5, 0.2083, 0.5, 0.2083, 0.75, 0.1708, 0.75, 0.2083, 0.5, 0.2917, 0.5, 0.2917, 0.75, 0.2083, 0.75, 0.4208, 0.875, 0.4583, 0.875, 0.4583, 1.0, 0.4208, 1.0, 0.4583, 0.875, 0.5417, 0.875, 0.5417, 1.0, 0.4583, 1.0, 0.4208, 0.375, 0.4583, 0.375, 0.4583, 0.875, 0.4208, 0.875, 0.4583, 0.5, 0.5417, 0.5, 0.5417, 0.75, 0.4583, 0.75, 0.5945, 0.8, 0.5417, 0.8062, 0.5417, 0.75, 0.5945, 0.75, 0.4583, 0.4437, 0.5417, 0.4437, 0.5417, 0.5, 0.4583, 0.5, 0.5417, 0.25, 0.5945, 0.25, 0.5945, 0.375, 0.5417, 0.375, 0.5417, 0.8062, 0.5417, 0.4437, 0.5417, 0.375, 0.5417, 0.875, 0.2917, 0.5, 0.3445, 0.5, 0.3445, 0.75, 0.2917, 0.75, 0.5417, 0.875, 0.5945, 0.875, 0.5945, 1.0, 0.5417, 1.0, 0.5417, 0.875, 0.5417, 0.375, 0.5945, 0.375, 0.5945, 0.875, 0.5945, 0.8, 0.5945, 0.875, 0.5945, 0.375, 0.5945, 0.45, 0.375, 0.4437, 0.4208, 0.4437, 0.4208, 0.5, 0.375, 0.5, 0.375, 0.5, 0.4208, 0.5, 0.4208, 0.75, 0.375, 0.75, 0.375, 0.875, 0.4208, 0.875, 0.4208, 1.0, 0.375, 1.0, 0.125, 0.5, 0.1708, 0.5, 0.1708, 0.75, 0.125, 0.75, 0.375, 0.8062, 0.4208, 0.8062, 0.4208, 0.875, 0.375, 0.875, 0.375, 0.25, 0.4208, 0.25, 0.4208, 0.375, 0.375, 0.375, 0.5417, 0.75, 0.5417, 0.5, 0.5945, 0.5, 0.5945, 0.75, 0.6097, 0.75, 0.625, 0.75, 0.625, 0.8, 0.6097, 0.8, 0.625, 0.5, 0.875, 0.5, 0.875, 0.55, 0.625, 0.55, 0.6097, 0.375, 0.625, 0.375, 0.625, 0.45, 0.6097, 0.45, 0.5417, 0.5, 0.5417, 0.4437, 0.5945, 0.45, 0.5945, 0.5, 0.4583, 0.375, 0.5417, 0.375, 0.5417, 0.4437, 0.4583, 0.4437, 0.4583, 0.875, 0.4583, 0.375, 0.4583, 0.4437, 0.4583, 0.8062, 0.4583, 0.75, 0.5417, 0.75, 0.5417, 0.8062, 0.4583, 0.8062, 0.375, 0.75, 0.4208, 0.75, 0.4208, 0.8062, 0.375, 0.8062, 0.375, 0.375, 0.4208, 0.375, 0.4208, 0.4437, 0.375, 0.4437, 0.4208, 0.875, 0.4208, 0.8062, 0.4208, 0.4437, 0.4208, 0.375, 0.375, 0.0, 0.625, 0.0, 0.625, 0.05625, 0.375, 0.05625, 0.4583, 0.5, 0.4208, 0.5, 0.4208, 0.4437, 0.4583, 0.4437, 0.4583, 0.75, 0.4208, 0.75, 0.4208, 0.5, 0.4583, 0.5, 0.4583, 0.8062, 0.4208, 0.8062, 0.4208, 0.75, 0.4583, 0.75, 0.4583, 0.4437, 0.4208, 0.4437, 0.4208, 0.8062, 0.4583, 0.8062, 0.8631, 0.5045, 0.6375, 0.5045, 0.6375, 0.5045, 0.8631, 0.5045, 0.6375, 0.5023, 0.8631, 0.5023, 0.8631, 0.5023, 0.6375, 0.5023, 0.8631, 0.5045, 0.6375, 0.5045, 0.6375, 0.5045, 0.8631, 0.5045, 0.8631, 0.5023, 0.8631, 0.5045, 0.8631, 0.5045, 0.8631, 0.5023, 0.8631, 0.5023, 0.8631, 0.5045, 0.6375, 0.5045, 0.6375, 0.5023, 0.6375, 0.5045, 0.6375, 0.5023, 0.6375, 0.5023, 0.6375, 0.5045, 0.6375, 0.5023, 0.8631, 0.5023, 0.8631, 0.5023, 0.6375, 0.5023, 0.8631, 0.5023, 0.8631, 0.5045, 0.8631, 0.5045, 0.8631, 0.5023, 0.375, 0.875, 0.375, 1.0, 0.375, 1.0, 0.375, 0.875, 0.375, 0.25, 0.375, 0.375, 0.375, 0.375, 0.375, 0.25, 0.375, 0.875, 0.375, 1.0, 0.375, 1.0, 0.375, 0.875, 0.125, 0.5, 0.125, 0.75, 0.125, 0.75, 0.125, 0.5, 0.375, 0.125, 0.625, 0.125, 0.625, 0.125, 0.375, 0.125, 0.375, 0.25, 0.375, 0.375, 0.375, 0.375, 0.375, 0.25, 0.375, 0.125, 0.625, 0.125, 0.625, 0.125, 0.375, 0.125, 0.125, 0.5, 0.125, 0.75, 0.125, 0.75, 0.125, 0.5, 0.375, 0.875, 0.375, 1.0, 0.375, 1.0, 0.375, 0.875, 0.125, 0.5, 0.125, 0.75, 0.125, 0.75, 0.125, 0.5, 0.375, 0.875, 0.375, 1.0, 0.375, 1.0, 0.375, 0.875, 0.375, 0.25, 0.375, 0.375, 0.375, 0.375, 0.375, 0.25, 0.375, 0.25, 0.375, 0.375, 0.375, 0.375, 0.375, 0.25, 0.375, 0.25, 0.375, 0.375, 0.375, 0.375, 0.375, 0.25, 0.375, 0.125, 0.625, 0.125, 0.625, 0.125, 0.375, 0.125, 0.125, 0.5, 0.125, 0.75, 0.125, 0.75, 0.125, 0.5, 0.375, 0.125, 0.625, 0.125, 0.625, 0.25, 0.375, 0.25, 0.375, 0.125, 0.625, 0.125, 0.625, 0.125, 0.375, 0.125, 0.125, 0.5, 0.125, 0.75, 0.125, 0.75, 0.125, 0.5, 0.375, 0.875, 0.375, 1.0, 0.375, 1.0, 0.375, 0.875, 0.5945, 0.375, 0.6097, 0.375, 0.6097, 0.45, 0.5945, 0.45, 0.5945, 0.75, 0.6097, 0.75, 0.6097, 0.8, 0.5945, 0.8, 0.5945, 0.25, 0.6097, 0.25, 0.6097, 0.375, 0.5945, 0.375, 0.5945, 0.8, 0.6097, 0.8, 0.6097, 0.875, 0.5945, 0.875, 0.3445, 0.5, 0.3597, 0.5, 0.3597, 0.75, 0.3445, 0.75, 0.5945, 0.875, 0.6097, 0.875, 0.6097, 1.0, 0.5945, 1.0, 0.5945, 0.5, 0.6097, 0.5, 0.6097, 0.75, 0.5945, 0.75, 0.5945, 0.45, 0.6097, 0.45, 0.6097, 0.5, 0.5945, 0.5, 0.6375, 0.5068, 0.8631, 0.5068, 0.8631, 0.7371, 0.6375, 0.7371, 0.8631, 0.5068, 0.8631, 0.7371, 0.8631, 0.7371, 0.8631, 0.5068, 0.6375, 0.5068, 0.8631, 0.5068, 0.8631, 0.5068, 0.6375, 0.5068, 0.6375, 0.7371, 0.6375, 0.5068, 0.6375, 0.5068, 0.6375, 0.7371, 0.125, 0.5, 0.625, 0.125, 0.375, 0.375, 0.125, 0.75, 0.375, 0.125, 0.625, 0.125, 0.375, 1.0, 0.125, 0.75])
me_cube.materials.append(mat_base_material)
me_cube.materials.append(mat_accent_material)
me_cube.materials.append(mat_mechanical_silver)
me_cube.materials.append(mat_mechanical_black)
me_cube.use_remesh_preserve_volume = False
me_cube.use_remesh_preserve_attributes = False
me_cube.use_mirror_vertex_groups = False
me_cube.use_paint_bone_selection = False
me_cube.use_paint_mask = True
me_cube.update()
arm_armature = bpy.data.armatures.new('Armature')  # bones are not reproduced

# ---- objects
ob_cube = bpy.data.objects.new('Cube', me_cube)
ob_armature = bpy.data.objects.new('Armature', arm_armature)

# ---- transforms, parenting, visibility, modifiers, constraints
ob_cube.parent = ob_armature
ob_cube.location = (0.0, 0.0, 1.0)
ob_cube.lock_rotations_4d = False
ob_cube.empty_display_type = 'ARROWS'
ob_cube.lineart.crease_threshold = 0.0
_vg = ob_cube.vertex_groups.new(name='Bone')
for _i, _w in zip([0, 1, 2, 3, 4, 5, 6, 7, 8, 9, 10, 11, 12, 13, 14, 15, 16, 17, 18, 19, 20, 21, 22, 23, 24, 25, 26, 27, 28, 29, 30, 31, 32, 33, 34, 35, 36, 37, 38, 39, 40, 41, 42, 43, 44, 45, 46, 47, 48, 49, 50, 51, 52, 53, 54, 55, 252, 253, 254, 255], [1.0, 0.9998, 1.0, 1.0, 1.0, 1.0, 1.0, 1.0, 0.9998, 1.0, 1.0, 0.9999, 1.0, 1.0, 1.0, 1.0, 1.0, 1.0, 0.9998, 1.0, 1.0, 1.0, 1.0, 1.0, 1.0, 1.0, 1.0, 0.9999, 0.9999, 1.0, 1.0, 1.0, 1.0, 1.0, 1.0, 0.9995, 1.0, 1.0, 1.0, 1.0, 1.0, 1.0, 0.9982, 1.0, 1.0, 1.0, 1.0, 1.0, 0.9985, 1.0, 0.9992, 1.0, 1.0, 1.0, 0.9978, 1.0, 1.0, 1.0, 1.0, 1.0]): _vg.add([_i], _w, 'REPLACE')
_vg = ob_cube.vertex_groups.new(name='Bone.001')
for _i, _w in zip([56, 57, 58, 59, 60, 61, 62, 63, 64, 65, 66, 67, 68, 69, 70, 71, 72, 73, 74, 75, 76, 77, 78, 79, 80, 81, 82, 83, 84, 85, 86, 87, 88, 89, 90, 91, 92, 93, 94, 95, 96, 97, 98, 99, 100, 101, 102, 103, 104, 105, 106, 107, 108, 109, 110, 111, 112, 113, 114, 115, 116, 117, 118, 119, 120, 121, 122, 123, 124, 125, 126, 127, 128, 129, 130, 131, 132, 133, 134, 135, 140, 141, 142, 143, 144, 145, 146, 147, 148, 149, 150, 151, 152, 153, 154, 155, 156, 157, 158, 159, 160, 161, 162, 163, 164, 165, 166, 167, 168, 169, 170, 171, 216, 217, 218, 219, 220, 221, 222, 223], [1.0, 1.0, 1.0, 1.0, 1.0, 1.0, 0.9999, 1.0, 1.0, 1.0, 1.0, 1.0, 1.0, 1.0, 1.0, 1.0, 1.0, 1.0, 1.0, 1.0, 1.0, 1.0, 1.0, 1.0, 1.0, 1.0, 1.0, 1.0, 1.0, 1.0, 1.0, 1.0, 1.0, 1.0, 1.0, 1.0, 1.0, 1.0, 1.0, 1.0, 1.0, 1.0, 0.9983, 0.9993, 1.0, 1.0, 1.0, 1.0, 1.0, 1.0, 1.0, 1.0, 1.0, 1.0, 1.0, 1.0, 1.0, 1.0, 1.0, 1.0, 1.0, 1.0, 1.0, 1.0, 1.0, 1.0, 1.0, 1.0, 1.0, 1.0, 1.0, 1.0, 1.0, 1.0, 1.0, 1.0, 1.0, 1.0, 1.0, 1.0, 1.0, 1.0, 1.0, 1.0, 1.0, 1.0, 1.0, 1.0, 1.0, 1.0, 1.0, 1.0, 1.0, 1.0, 1.0, 1.0, 1.0, 1.0, 1.0, 1.0, 1.0, 1.0, 1.0, 1.0, 1.0, 1.0, 1.0, 1.0, 1.0, 1.0, 1.0, 1.0, 1.0, 1.0, 1.0, 1.0, 1.0, 1.0, 1.0, 1.0]): _vg.add([_i], _w, 'REPLACE')
_vg = ob_cube.vertex_groups.new(name='Bone.002')
for _i, _w in zip([136, 137, 138, 139, 172, 173, 174, 175, 176, 177, 178, 179, 180, 181, 182, 183, 184, 185, 186, 187, 188, 189, 190, 191, 192, 193, 194, 195, 196, 197, 198, 199, 200, 201, 202, 203, 204, 205, 206, 207, 208, 209, 210, 211, 212, 213, 214, 215, 227, 244, 245, 246, 247, 248, 249, 250, 251, 256, 257, 258], [1.0, 1.0, 1.0, 1.0, 1.0, 1.0, 1.0, 1.0, 1.0, 1.0, 1.0, 1.0, 1.0, 1.0, 1.0, 1.0, 1.0, 1.0, 1.0, 1.0, 1.0, 1.0, 1.0, 1.0, 1.0, 1.0, 1.0, 1.0, 0.9999, 1.0, 1.0, 1.0, 1.0, 1.0, 1.0, 1.0, 1.0, 1.0, 1.0, 1.0, 1.0, 1.0, 1.0, 1.0, 1.0, 1.0, 1.0, 1.0, 1.0, 1.0, 1.0, 1.0, 1.0, 1.0, 1.0, 1.0, 1.0, 1.0, 1.0, 1.0]): _vg.add([_i], _w, 'REPLACE')
_vg = ob_cube.vertex_groups.new(name='Bone.003')
for _i, _w in zip([224, 225, 226, 228, 229, 230, 231, 232, 233, 234, 235, 236, 237, 238, 239, 240, 241, 242, 243, 259], [1.0, 1.0, 0.9999, 1.0, 1.0, 1.0, 1.0, 1.0, 1.0, 1.0, 1.0, 1.0, 1.0, 1.0, 1.0, 1.0, 1.0, 1.0, 1.0, 1.0]): _vg.add([_i], _w, 'REPLACE')
_m = ob_cube.modifiers.new('Armature', 'ARMATURE')
_m.object = ob_armature
ob_armature.location = (0.0, 0.0, 0.0)
ob_armature.scale = (0.5, 0.5, 0.5)
ob_armature.lineart.crease_threshold = 0.0

# ---- collection membership
col_collection.objects.link(ob_cube)
col_collection.objects.link(ob_armature)

# ---- scene / render settings (as saved in the file)
scene.frame_start = 1; scene.frame_end = 250; scene.frame_set(83)
scene.render.engine = 'BLENDER_EEVEE_NEXT'
scene.cycles.use_denoising = False
scene.cycles.samples = 128
scene.cycles.sampling_pattern = 'TABULATED_SOBOL'
scene.cycles.use_adaptive_sampling = False
scene.cycles.use_light_tree = False
scene.view_settings.view_transform = 'Filmic'
bpy.context.view_layer.update()

# ---- added for rendering (the .blend has no active camera and no usable light): camera, sun
cam_auto = bpy.data.cameras.new('AutoCamera')
cam_auto.lens = 50.0
cam_auto.sensor_width = 36.0
cam_auto.clip_end = 1000.0
ob_auto_camera = bpy.data.objects.new('AutoCamera', cam_auto)
scene.collection.objects.link(ob_auto_camera)
ob_auto_camera.location = (2.75999, -3.31199, 2.6762)
ob_auto_camera.rotation_euler = (1.09748, -7.21219e-08, 0.694738)
scene.camera = ob_auto_camera
light_auto_sun = bpy.data.lights.new('AutoSun', 'SUN')
light_auto_sun.energy = 3.0
light_auto_sun.angle = 0.0523599
ob_auto_sun = bpy.data.objects.new('AutoSun', light_auto_sun)
scene.collection.objects.link(ob_auto_sun)
ob_auto_sun.rotation_euler = (0.872665, 0.174533, 0.523599)
bpy.context.view_layer.update()
